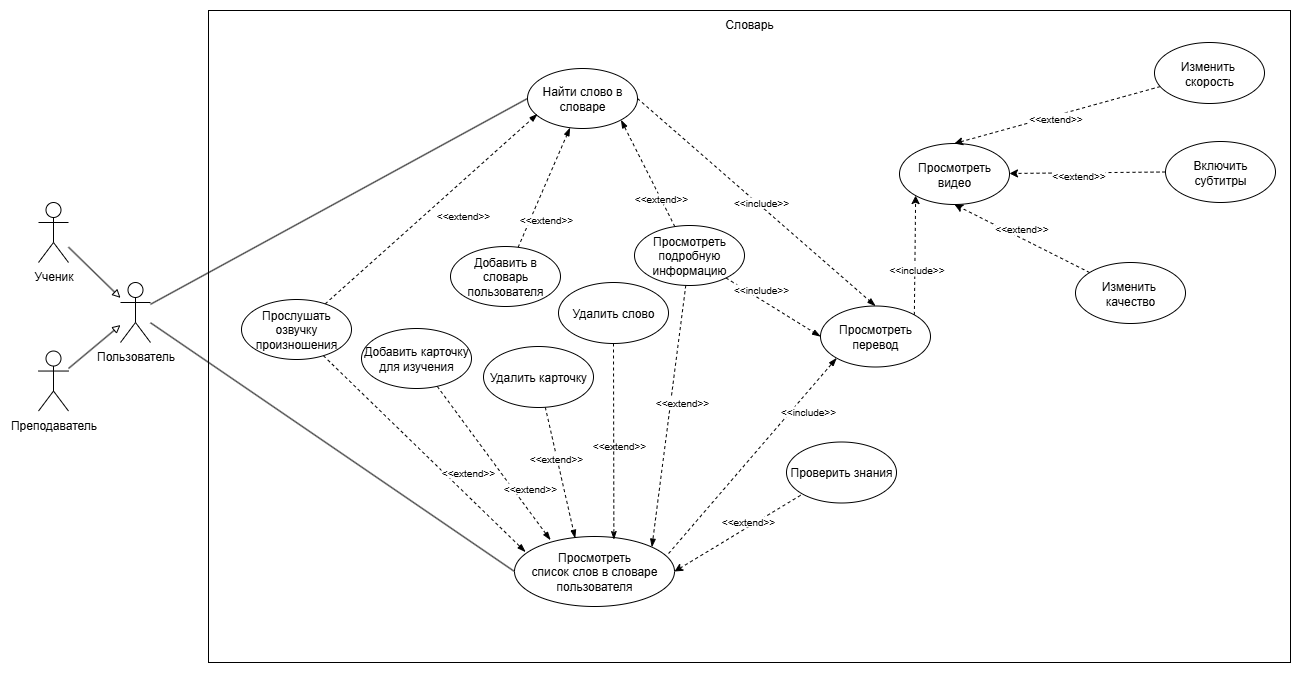

The diagram above was exported from draw.io. Its source (the exported page's mxGraphModel, read from the mxfile embedded in the PNG):
<mxGraphModel dx="2330" dy="1550" grid="0" gridSize="10" guides="1" tooltips="1" connect="1" arrows="1" fold="1" page="1" pageScale="1" pageWidth="1654" pageHeight="1169" math="0" shadow="0">
  <root>
    <mxCell id="0" />
    <mxCell id="1" parent="0" />
    <mxCell id="2" value="Словарь" style="rounded=0;whiteSpace=wrap;html=1;verticalAlign=top;" vertex="1" parent="1">
      <mxGeometry x="211" y="67" width="1082" height="652" as="geometry" />
    </mxCell>
    <mxCell id="3" style="edgeStyle=none;rounded=0;orthogonalLoop=1;jettySize=auto;html=1;endArrow=block;endFill=0;" edge="1" source="4" target="9" parent="1">
      <mxGeometry relative="1" as="geometry" />
    </mxCell>
    <mxCell id="4" value="Ученик" style="shape=umlActor;verticalLabelPosition=bottom;verticalAlign=top;html=1;outlineConnect=0;" vertex="1" parent="1">
      <mxGeometry x="41" y="259" width="30" height="60" as="geometry" />
    </mxCell>
    <mxCell id="5" style="rounded=0;orthogonalLoop=1;jettySize=auto;html=1;endArrow=block;endFill=0;" edge="1" source="6" target="9" parent="1">
      <mxGeometry relative="1" as="geometry">
        <mxPoint x="123" y="364.0034146341464" as="targetPoint" />
      </mxGeometry>
    </mxCell>
    <mxCell id="6" value="Преподаватель" style="shape=umlActor;verticalLabelPosition=bottom;verticalAlign=top;html=1;outlineConnect=0;" vertex="1" parent="1">
      <mxGeometry x="41" y="407.54" width="30" height="60" as="geometry" />
    </mxCell>
    <mxCell id="7" style="edgeStyle=none;rounded=0;orthogonalLoop=1;jettySize=auto;html=1;entryX=0;entryY=0.5;entryDx=0;entryDy=0;endArrow=none;endFill=0;" edge="1" source="9" target="11" parent="1">
      <mxGeometry relative="1" as="geometry" />
    </mxCell>
    <mxCell id="8" style="edgeStyle=none;rounded=0;orthogonalLoop=1;jettySize=auto;html=1;entryX=0;entryY=0.5;entryDx=0;entryDy=0;endArrow=none;endFill=0;" edge="1" source="9" target="13" parent="1">
      <mxGeometry relative="1" as="geometry" />
    </mxCell>
    <mxCell id="9" value="Пользователь" style="shape=umlActor;verticalLabelPosition=bottom;verticalAlign=top;html=1;outlineConnect=0;" vertex="1" parent="1">
      <mxGeometry x="123" y="339" width="30" height="60" as="geometry" />
    </mxCell>
    <mxCell id="10" style="edgeStyle=none;rounded=0;orthogonalLoop=1;jettySize=auto;html=1;dashed=1;endArrow=blockThin;endFill=1;exitX=1;exitY=0.5;exitDx=0;exitDy=0;entryX=0.5;entryY=0;entryDx=0;entryDy=0;" edge="1" source="11" target="29" parent="1">
      <mxGeometry relative="1" as="geometry">
        <mxPoint x="648" y="210" as="sourcePoint" />
      </mxGeometry>
    </mxCell>
    <mxCell id="11" value="Найти слово в словаре" style="ellipse;whiteSpace=wrap;html=1;" vertex="1" parent="1">
      <mxGeometry x="530" y="125" width="110" height="60" as="geometry" />
    </mxCell>
    <mxCell id="12" style="edgeStyle=none;rounded=0;orthogonalLoop=1;jettySize=auto;html=1;entryX=0;entryY=1;entryDx=0;entryDy=0;dashed=1;endArrow=blockThin;endFill=1;exitX=0.963;exitY=0.243;exitDx=0;exitDy=0;exitPerimeter=0;" edge="1" source="13" target="29" parent="1">
      <mxGeometry relative="1" as="geometry">
        <mxPoint x="667" y="595" as="sourcePoint" />
      </mxGeometry>
    </mxCell>
    <mxCell id="13" value="Просмотреть &lt;br&gt;список слов в словаре пользователя" style="ellipse;whiteSpace=wrap;html=1;" vertex="1" parent="1">
      <mxGeometry x="517" y="593" width="160" height="70" as="geometry" />
    </mxCell>
    <mxCell id="14" style="edgeStyle=none;rounded=0;orthogonalLoop=1;jettySize=auto;html=1;entryX=0.069;entryY=0.221;entryDx=0;entryDy=0;entryPerimeter=0;endArrow=blockThin;endFill=1;dashed=1;" edge="1" source="16" target="13" parent="1">
      <mxGeometry relative="1" as="geometry" />
    </mxCell>
    <mxCell id="15" style="edgeStyle=none;rounded=0;orthogonalLoop=1;jettySize=auto;html=1;entryX=0.091;entryY=0.758;entryDx=0;entryDy=0;entryPerimeter=0;dashed=1;fontSize=10;endArrow=blockThin;endFill=1;" edge="1" source="16" target="11" parent="1">
      <mxGeometry relative="1" as="geometry" />
    </mxCell>
    <mxCell id="16" value="Прослушать озвучку произношения" style="ellipse;whiteSpace=wrap;html=1;" vertex="1" parent="1">
      <mxGeometry x="244" y="356" width="110" height="60" as="geometry" />
    </mxCell>
    <mxCell id="17" style="edgeStyle=none;rounded=0;orthogonalLoop=1;jettySize=auto;html=1;entryX=0.225;entryY=0.05;entryDx=0;entryDy=0;entryPerimeter=0;dashed=1;endArrow=blockThin;endFill=1;" edge="1" source="18" target="13" parent="1">
      <mxGeometry relative="1" as="geometry" />
    </mxCell>
    <mxCell id="18" value="Добавить карточку для изучения" style="ellipse;whiteSpace=wrap;html=1;" vertex="1" parent="1">
      <mxGeometry x="364" y="385" width="110" height="60" as="geometry" />
    </mxCell>
    <mxCell id="19" style="edgeStyle=none;rounded=0;orthogonalLoop=1;jettySize=auto;html=1;dashed=1;endArrow=blockThin;endFill=1;" edge="1" source="20" target="11" parent="1">
      <mxGeometry relative="1" as="geometry" />
    </mxCell>
    <mxCell id="20" value="Добавить в словарь пользователя" style="ellipse;whiteSpace=wrap;html=1;" vertex="1" parent="1">
      <mxGeometry x="453" y="303" width="110" height="60" as="geometry" />
    </mxCell>
    <mxCell id="21" style="edgeStyle=none;rounded=0;orthogonalLoop=1;jettySize=auto;html=1;dashed=1;endArrow=blockThin;endFill=1;entryX=1;entryY=1;entryDx=0;entryDy=0;" edge="1" source="24" target="11" parent="1">
      <mxGeometry relative="1" as="geometry">
        <mxPoint x="692.1369117642514" y="229.8554612292785" as="targetPoint" />
      </mxGeometry>
    </mxCell>
    <mxCell id="22" style="edgeStyle=none;rounded=0;orthogonalLoop=1;jettySize=auto;html=1;dashed=1;endArrow=blockThin;endFill=1;entryX=1;entryY=0;entryDx=0;entryDy=0;" edge="1" source="24" target="13" parent="1">
      <mxGeometry relative="1" as="geometry">
        <mxPoint x="706" y="573" as="targetPoint" />
      </mxGeometry>
    </mxCell>
    <mxCell id="23" style="edgeStyle=none;rounded=0;orthogonalLoop=1;jettySize=auto;html=1;entryX=0;entryY=0.5;entryDx=0;entryDy=0;dashed=1;endArrow=blockThin;endFill=1;" edge="1" source="24" target="29" parent="1">
      <mxGeometry relative="1" as="geometry" />
    </mxCell>
    <mxCell id="24" value="Просмотреть подробную информацию" style="ellipse;whiteSpace=wrap;html=1;" vertex="1" parent="1">
      <mxGeometry x="637" y="282" width="110" height="60" as="geometry" />
    </mxCell>
    <mxCell id="25" style="edgeStyle=none;rounded=0;orthogonalLoop=1;jettySize=auto;html=1;dashed=1;endArrow=blockThin;endFill=1;entryX=0.379;entryY=0.024;entryDx=0;entryDy=0;entryPerimeter=0;" edge="1" source="26" target="13" parent="1">
      <mxGeometry relative="1" as="geometry">
        <mxPoint x="730" y="582" as="targetPoint" />
      </mxGeometry>
    </mxCell>
    <mxCell id="26" value="Удалить карточку" style="ellipse;whiteSpace=wrap;html=1;" vertex="1" parent="1">
      <mxGeometry x="486" y="403" width="110" height="61" as="geometry" />
    </mxCell>
    <mxCell id="27" style="rounded=0;orthogonalLoop=1;jettySize=auto;html=1;exitX=1;exitY=0;exitDx=0;exitDy=0;dashed=1;entryX=0;entryY=1;entryDx=0;entryDy=0;fillColor=#fa6800;strokeColor=light-dark(#000000, #ff9164);fontColor=#000000;" edge="1" source="29" target="46" parent="1">
      <mxGeometry relative="1" as="geometry" />
    </mxCell>
    <mxCell id="28" value="&lt;span style=&quot;font-size: 10px; text-wrap-mode: wrap;&quot;&gt;&amp;lt;&amp;lt;include&amp;gt;&amp;gt;&lt;/span&gt;" style="edgeLabel;html=1;align=center;verticalAlign=middle;resizable=0;points=[];fontColor=#000000;" vertex="1" connectable="0" parent="27">
      <mxGeometry x="-0.2267" y="-1" relative="1" as="geometry">
        <mxPoint as="offset" />
      </mxGeometry>
    </mxCell>
    <mxCell id="29" value="Просмотреть перевод" style="ellipse;whiteSpace=wrap;html=1;" vertex="1" parent="1">
      <mxGeometry x="823" y="362.5" width="110" height="61" as="geometry" />
    </mxCell>
    <mxCell id="30" value="&lt;font style=&quot;font-size: 10px; background-color: rgb(255, 255, 255);&quot;&gt;&amp;lt;&amp;lt;extend&amp;gt;&amp;gt;&lt;/font&gt;" style="text;html=1;strokeColor=none;fillColor=none;align=center;verticalAlign=middle;whiteSpace=wrap;rounded=0;" vertex="1" parent="1">
      <mxGeometry x="519" y="261" width="60" height="30" as="geometry" />
    </mxCell>
    <mxCell id="31" value="&lt;font style=&quot;font-size: 10px; background-color: rgb(255, 255, 255);&quot;&gt;&amp;lt;&amp;lt;extend&amp;gt;&amp;gt;&lt;/font&gt;" style="text;html=1;strokeColor=none;fillColor=none;align=center;verticalAlign=middle;whiteSpace=wrap;rounded=0;" vertex="1" parent="1">
      <mxGeometry x="436" y="257" width="60" height="30" as="geometry" />
    </mxCell>
    <mxCell id="32" value="&lt;font style=&quot;font-size: 10px; background-color: rgb(255, 255, 255);&quot;&gt;&amp;lt;&amp;lt;extend&amp;gt;&amp;gt;&lt;/font&gt;" style="text;html=1;strokeColor=none;fillColor=none;align=center;verticalAlign=middle;whiteSpace=wrap;rounded=0;" vertex="1" parent="1">
      <mxGeometry x="441" y="514" width="60" height="30" as="geometry" />
    </mxCell>
    <mxCell id="33" value="&lt;font style=&quot;font-size: 10px; background-color: rgb(255, 255, 255);&quot;&gt;&amp;lt;&amp;lt;extend&amp;gt;&amp;gt;&lt;/font&gt;" style="text;html=1;strokeColor=none;fillColor=none;align=center;verticalAlign=middle;whiteSpace=wrap;rounded=0;" vertex="1" parent="1">
      <mxGeometry x="503" y="530" width="60" height="30" as="geometry" />
    </mxCell>
    <mxCell id="34" value="&lt;font style=&quot;font-size: 10px; background-color: rgb(255, 255, 255);&quot;&gt;&amp;lt;&amp;lt;extend&amp;gt;&amp;gt;&lt;/font&gt;" style="text;html=1;strokeColor=none;fillColor=none;align=center;verticalAlign=middle;whiteSpace=wrap;rounded=0;" vertex="1" parent="1">
      <mxGeometry x="655" y="444" width="60" height="30" as="geometry" />
    </mxCell>
    <mxCell id="35" value="&lt;font style=&quot;font-size: 10px; background-color: rgb(255, 255, 255);&quot;&gt;&amp;lt;&amp;lt;extend&amp;gt;&amp;gt;&lt;/font&gt;" style="text;html=1;strokeColor=none;fillColor=none;align=center;verticalAlign=middle;whiteSpace=wrap;rounded=0;" vertex="1" parent="1">
      <mxGeometry x="592" y="487" width="60" height="30" as="geometry" />
    </mxCell>
    <mxCell id="36" value="&lt;font style=&quot;font-size: 10px; background-color: rgb(255, 255, 255);&quot;&gt;&amp;lt;&amp;lt;extend&amp;gt;&amp;gt;&lt;/font&gt;" style="text;html=1;strokeColor=none;fillColor=none;align=center;verticalAlign=middle;whiteSpace=wrap;rounded=0;" vertex="1" parent="1">
      <mxGeometry x="634" y="239.73000000000002" width="60" height="30" as="geometry" />
    </mxCell>
    <mxCell id="37" value="&lt;font style=&quot;font-size: 10px; background-color: rgb(255, 255, 255);&quot;&gt;&amp;lt;&amp;lt;include&amp;gt;&amp;gt;&lt;/font&gt;" style="text;html=1;strokeColor=none;fillColor=none;align=center;verticalAlign=middle;whiteSpace=wrap;rounded=0;" vertex="1" parent="1">
      <mxGeometry x="734" y="244" width="60" height="30" as="geometry" />
    </mxCell>
    <mxCell id="38" value="&lt;font style=&quot;font-size: 10px; background-color: rgb(255, 255, 255);&quot;&gt;&amp;lt;&amp;lt;include&amp;gt;&amp;gt;&lt;/font&gt;" style="text;html=1;strokeColor=none;fillColor=none;align=center;verticalAlign=middle;whiteSpace=wrap;rounded=0;" vertex="1" parent="1">
      <mxGeometry x="781" y="453" width="60" height="30" as="geometry" />
    </mxCell>
    <mxCell id="39" value="&lt;font style=&quot;font-size: 10px; background-color: rgb(255, 255, 255);&quot;&gt;&amp;lt;&amp;lt;include&amp;gt;&amp;gt;&lt;/font&gt;" style="text;html=1;strokeColor=none;fillColor=none;align=center;verticalAlign=middle;whiteSpace=wrap;rounded=0;" vertex="1" parent="1">
      <mxGeometry x="734" y="331" width="60" height="30" as="geometry" />
    </mxCell>
    <mxCell id="40" style="edgeStyle=none;rounded=0;orthogonalLoop=1;jettySize=auto;html=1;entryX=0;entryY=1;entryDx=0;entryDy=0;dashed=1;exitX=1;exitY=0.5;exitDx=0;exitDy=0;startArrow=classic;startFill=1;endArrow=none;endFill=0;" edge="1" source="13" target="41" parent="1">
      <mxGeometry relative="1" as="geometry">
        <mxPoint x="639.9983335043903" y="173.9613820220345" as="sourcePoint" />
      </mxGeometry>
    </mxCell>
    <mxCell id="41" value="Проверить знания" style="ellipse;whiteSpace=wrap;html=1;" vertex="1" parent="1">
      <mxGeometry x="789" y="498.5" width="110" height="61" as="geometry" />
    </mxCell>
    <mxCell id="42" value="&lt;font style=&quot;font-size: 10px; background-color: rgb(255, 255, 255);&quot;&gt;&amp;lt;&amp;lt;extend&amp;gt;&amp;gt;&lt;/font&gt;" style="text;html=1;strokeColor=none;fillColor=none;align=center;verticalAlign=middle;whiteSpace=wrap;rounded=0;" vertex="1" parent="1">
      <mxGeometry x="721" y="563" width="60" height="30" as="geometry" />
    </mxCell>
    <mxCell id="43" style="edgeStyle=none;rounded=0;orthogonalLoop=1;jettySize=auto;html=1;entryX=0.621;entryY=0.043;entryDx=0;entryDy=0;entryPerimeter=0;dashed=1;startArrow=none;startFill=0;endArrow=classicThin;endFill=1;" edge="1" source="44" target="13" parent="1">
      <mxGeometry relative="1" as="geometry" />
    </mxCell>
    <mxCell id="44" value="Удалить слово" style="ellipse;whiteSpace=wrap;html=1;" vertex="1" parent="1">
      <mxGeometry x="561" y="339" width="110" height="61" as="geometry" />
    </mxCell>
    <mxCell id="45" value="&lt;font style=&quot;font-size: 10px; background-color: rgb(255, 255, 255);&quot;&gt;&amp;lt;&amp;lt;extend&amp;gt;&amp;gt;&lt;/font&gt;" style="text;html=1;strokeColor=none;fillColor=none;align=center;verticalAlign=middle;whiteSpace=wrap;rounded=0;" vertex="1" parent="1">
      <mxGeometry x="529" y="500" width="60" height="30" as="geometry" />
    </mxCell>
    <mxCell id="46" value="Просмотреть видео" style="ellipse;whiteSpace=wrap;html=1;fillColor=light-dark(#ffffff, #9a5800);fontColor=#000000;strokeColor=light-dark(#000000, #c17f1f);" vertex="1" parent="1">
      <mxGeometry x="902" y="200" width="110" height="61" as="geometry" />
    </mxCell>
    <mxCell id="47" style="rounded=0;orthogonalLoop=1;jettySize=auto;html=1;entryX=0.5;entryY=1;entryDx=0;entryDy=0;dashed=1;fillColor=#fa6800;strokeColor=light-dark(#000000, #ff9164);fontColor=#000000;" edge="1" source="49" target="46" parent="1">
      <mxGeometry relative="1" as="geometry" />
    </mxCell>
    <mxCell id="48" value="&lt;span style=&quot;font-size: 10px; text-wrap-mode: wrap;&quot;&gt;&amp;lt;&amp;lt;extend&amp;gt;&amp;gt;&lt;/span&gt;" style="edgeLabel;html=1;align=center;verticalAlign=middle;resizable=0;points=[];fontColor=#000000;" vertex="1" connectable="0" parent="47">
      <mxGeometry x="0.0296" y="-2" relative="1" as="geometry">
        <mxPoint y="-8" as="offset" />
      </mxGeometry>
    </mxCell>
    <mxCell id="49" value="Изменить&amp;nbsp;&lt;div&gt;качество&lt;/div&gt;" style="ellipse;whiteSpace=wrap;html=1;fillColor=light-dark(#ffffff, #9a5800);fontColor=#000000;strokeColor=light-dark(#000000, #c17f1f);" vertex="1" parent="1">
      <mxGeometry x="1078" y="319" width="110" height="61" as="geometry" />
    </mxCell>
    <mxCell id="50" style="rounded=0;orthogonalLoop=1;jettySize=auto;html=1;entryX=0.5;entryY=0;entryDx=0;entryDy=0;dashed=1;fillColor=#fa6800;strokeColor=light-dark(#000000, #ff9164);fontColor=#000000;" edge="1" source="52" target="46" parent="1">
      <mxGeometry relative="1" as="geometry" />
    </mxCell>
    <mxCell id="51" value="&lt;span style=&quot;font-size: 10px; text-wrap-mode: wrap;&quot;&gt;&amp;lt;&amp;lt;extend&amp;gt;&amp;gt;&lt;/span&gt;" style="edgeLabel;html=1;align=center;verticalAlign=middle;resizable=0;points=[];fontColor=#000000;" vertex="1" connectable="0" parent="50">
      <mxGeometry x="0.0312" y="2" relative="1" as="geometry">
        <mxPoint as="offset" />
      </mxGeometry>
    </mxCell>
    <mxCell id="52" value="Изменить&amp;nbsp;&lt;div&gt;скорость&lt;/div&gt;" style="ellipse;whiteSpace=wrap;html=1;fillColor=light-dark(#ffffff, #9a5800);fontColor=#000000;strokeColor=light-dark(#000000, #c17f1f);" vertex="1" parent="1">
      <mxGeometry x="1157" y="99.00000000000003" width="110" height="61" as="geometry" />
    </mxCell>
    <mxCell id="53" style="rounded=0;orthogonalLoop=1;jettySize=auto;html=1;dashed=1;exitX=0;exitY=0.5;exitDx=0;exitDy=0;fillColor=#fa6800;strokeColor=light-dark(#000000, #ff9164);fontColor=#000000;" edge="1" source="55" target="46" parent="1">
      <mxGeometry relative="1" as="geometry" />
    </mxCell>
    <mxCell id="54" value="&lt;span style=&quot;font-size: 10px; text-wrap-mode: wrap;&quot;&gt;&amp;lt;&amp;lt;extend&amp;gt;&amp;gt;&lt;/span&gt;" style="edgeLabel;html=1;align=center;verticalAlign=middle;resizable=0;points=[];fontColor=#000000;" vertex="1" connectable="0" parent="53">
      <mxGeometry x="0.1247" y="2" relative="1" as="geometry">
        <mxPoint as="offset" />
      </mxGeometry>
    </mxCell>
    <mxCell id="55" value="Включить субтитры" style="ellipse;whiteSpace=wrap;html=1;fillColor=light-dark(#ffffff, #9a5800);fontColor=#000000;strokeColor=light-dark(#000000, #c17f1f);" vertex="1" parent="1">
      <mxGeometry x="1168" y="198" width="110" height="61" as="geometry" />
    </mxCell>
  </root>
</mxGraphModel>